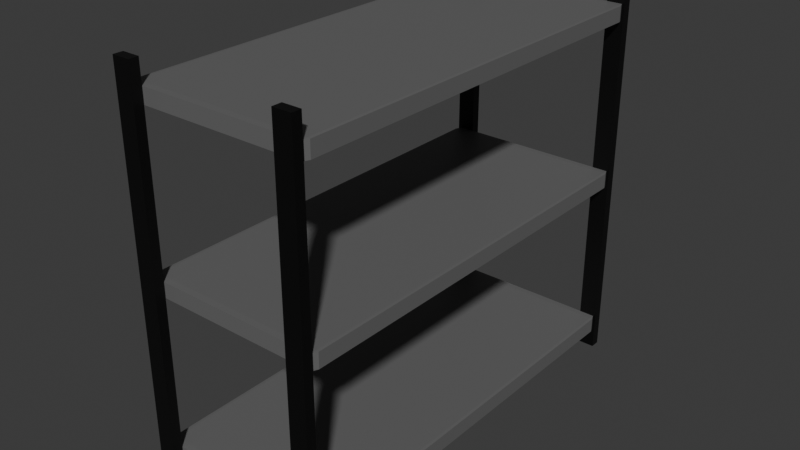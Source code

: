 # Source: Shelves.blend  (saved by Blender 4.5.90; exported with 4.5.12 LTS)
import bpy
from mathutils import Matrix  # noqa: F401  (used for matrix-valued properties, if any)

bpy.ops.wm.read_factory_settings(use_empty=True)
scene = bpy.context.scene
scene.name = 'Scene'

# ---- collections
col_shelf = bpy.data.collections.new('Shelf'); scene.collection.children.link(col_shelf)

# ---- materials (node trees are filled in below, after node groups)
mat_shelves = bpy.data.materials.new('Shelves')
mat_bars = bpy.data.materials.new('Bars')

# ---- material node trees
mat_shelves.use_nodes = True; mat_shelves.node_tree.nodes.clear()
_N = mat_shelves.node_tree.nodes; _L = mat_shelves.node_tree.links
n0 = _N.new('ShaderNodeBsdfPrincipled'); n0.name = 'Principled BSDF'; n0.location = (-118, 113)
n1 = _N.new('ShaderNodeOutputMaterial'); n1.name = 'Material Output'; n1.location = (282, 113)
n2 = _N.new('ShaderNodeRGB'); n2.name = 'RGB'; n2.location = (-358, 114)
n2.outputs[0].default_value = (0.14, 0.14, 0.14, 1.0)
_L.new(n0.outputs[0], n1.inputs[0])
_L.new(n2.outputs[0], n0.inputs[0])
n1.is_active_output = True
mat_bars.use_nodes = True; mat_bars.node_tree.nodes.clear()
_N = mat_bars.node_tree.nodes; _L = mat_bars.node_tree.links
n0 = _N.new('ShaderNodeBsdfPrincipled'); n0.name = 'Principled BSDF'; n0.location = (-200, 100)
n1 = _N.new('ShaderNodeOutputMaterial'); n1.name = 'Material Output'; n1.location = (200, 100)
n2 = _N.new('ShaderNodeRGB'); n2.name = 'RGB'; n2.location = (-423, 108)
n2.outputs[0].default_value = (0.0, 0.0, 0.0, 1.0)
_L.new(n0.outputs[0], n1.inputs[0])
_L.new(n2.outputs[0], n0.inputs[0])
n1.is_active_output = True

# ---- world
world_world = bpy.data.worlds.new('World'); scene.world = world_world
world_world.use_nodes = True; world_world.node_tree.nodes.clear()
_N = world_world.node_tree.nodes; _L = world_world.node_tree.links
n0 = _N.new('ShaderNodeOutputWorld'); n0.name = 'World Output'; n0.location = (200, 100)
n1 = _N.new('ShaderNodeBackground'); n1.name = 'Background'; n1.location = (-200, 100)
n1.inputs[0].default_value = (0.05088, 0.05088, 0.05088, 1.0)
_L.new(n1.outputs[0], n0.inputs[0])
n0.is_active_output = True
world_world.color = (0.05088, 0.05088, 0.05088)
world_world.sun_shadow_jitter_overblur = 0.0

# ---- meshes
me_cube_002 = bpy.data.meshes.new('Cube.002')
me_cube_002.from_pydata([(-1.321, -3.022, -0.1167), (-1.321, -3.115, -0.1132), (-1.362, -3.022, -0.1132), (-1.321, -3.115, 0.1132), (-1.321, -3.022, 0.1167), (-1.362, -3.022, 0.1132), (-1.321, 3.022, -0.1167), (-1.362, 3.022, -0.1132), (-1.321, 3.115, -0.1132), (-1.321, 3.022, 0.1167), (-1.321, 3.115, 0.1132), (-1.362, 3.022, 0.1132), (1.321, -3.022, -0.1167), (1.362, -3.022, -0.1132), (1.321, -3.115, -0.1132), (1.321, -3.022, 0.1167), (1.321, -3.115, 0.1132), (1.362, -3.022, 0.1132), (1.321, 3.022, -0.1167), (1.321, 3.115, -0.1132), (1.362, 3.022, -0.1132), (1.321, 3.022, 0.1167), (1.362, 3.022, 0.1132), (1.321, 3.115, 0.1132)], [], [(0, 1, 2), (3, 4, 5), (6, 7, 8), (9, 10, 11), (12, 13, 14), (15, 16, 17), (18, 19, 20), (21, 22, 23), (6, 0, 2, 7), (1, 3, 5, 2), (4, 9, 11, 5), (10, 8, 7, 11), (18, 6, 8, 19), (9, 21, 23, 10), (22, 20, 19, 23), (12, 18, 20, 13), (21, 15, 17, 22), (16, 14, 13, 17), (0, 12, 14, 1), (15, 4, 3, 16), (6, 18, 12, 0), (2, 5, 11, 7), (14, 16, 3, 1), (21, 9, 4, 15), (8, 10, 23, 19), (20, 22, 17, 13)])
_uv = me_cube_002.uv_layers.new(name='UVMap')
_uv.uv.foreach_set('vector', [0.2153, 0.0075, 0.2153, 0.0, 0.2186, 0.0075, 0.2219, 0.0, 0.2219, 0.0075, 0.2186, 0.0075, 0.2153, 0.4925, 0.2186, 0.4925, 0.2153, 0.5, 0.2219, 0.4925, 0.2219, 0.5, 0.2186, 0.4925, 0.003279, 0.0075, 0.0, 0.0075, 0.003279, 0.0, 0.434, 0.0075, 0.434, 0.0, 0.4373, 0.0075, 0.003279, 0.4925, 0.003279, 0.5, 0.0, 0.4925, 0.434, 0.4925, 0.4373, 0.4925, 0.434, 0.5, 0.2153, 0.4925, 0.2153, 0.0075, 0.2186, 0.0075, 0.2186, 0.4925, 0.7607, 0.4894, 0.7426, 0.4894, 0.7426, 0.4827, 0.7607, 0.4827, 0.2219, 0.0075, 0.2219, 0.4925, 0.2186, 0.4925, 0.2186, 0.0075, 0.7426, -1.342e-09, 0.7607, 2.946e-11, 0.7607, 0.008012, 0.7426, 0.008012, 0.003279, 0.4925, 0.2153, 0.4925, 0.2153, 0.5, 0.003279, 0.5, 0.2219, 0.4925, 0.434, 0.4925, 0.434, 0.5, 0.2219, 0.5, 0.7426, 0.9708, 0.7607, 0.9708, 0.7607, 0.9788, 0.7426, 0.9788, 0.003279, 0.0075, 0.003279, 0.4925, 0.0, 0.4925, 0.0, 0.0075, 0.434, 0.4925, 0.434, 0.0075, 0.4373, 0.0075, 0.4373, 0.4925, 0.7426, 0.4894, 0.7607, 0.4894, 0.7607, 0.4961, 0.7426, 0.4961, 0.2153, 0.0075, 0.003279, 0.0075, 0.003279, 0.0, 0.2153, 0.0, 0.434, 0.0075, 0.2219, 0.0075, 0.2219, 0.0, 0.434, 0.0, 0.2153, 0.4925, 0.003279, 0.4925, 0.003279, 0.0075, 0.2153, 0.0075, 0.7607, 0.4827, 0.7426, 0.4827, 0.7426, 0.008012, 0.7607, 0.008012, 0.8609, 0.2121, 0.8428, 0.2121, 0.8428, -3.345e-09, 0.8609, -1.973e-09, 0.434, 0.4925, 0.2219, 0.4925, 0.2219, 0.0075, 0.434, 0.0075, 0.8609, 0.4241, 0.8428, 0.4241, 0.8428, 0.2121, 0.8609, 0.2121, 0.7607, 0.9708, 0.7426, 0.9708, 0.7426, 0.4961, 0.7607, 0.4961])
me_cube_002.materials.append(mat_shelves)
me_cube_002.update()
me_cube_003 = bpy.data.meshes.new('Cube.003')
me_cube_003.from_pydata([(-1.321, -3.022, -0.1167), (-1.321, -3.115, -0.1132), (-1.362, -3.022, -0.1132), (-1.321, -3.115, 0.1132), (-1.321, -3.022, 0.1167), (-1.362, -3.022, 0.1132), (-1.321, 3.022, -0.1167), (-1.362, 3.022, -0.1132), (-1.321, 3.115, -0.1132), (-1.321, 3.022, 0.1167), (-1.321, 3.115, 0.1132), (-1.362, 3.022, 0.1132), (1.321, -3.022, -0.1167), (1.362, -3.022, -0.1132), (1.321, -3.115, -0.1132), (1.321, -3.022, 0.1167), (1.321, -3.115, 0.1132), (1.362, -3.022, 0.1132), (1.321, 3.022, -0.1167), (1.321, 3.115, -0.1132), (1.362, 3.022, -0.1132), (1.321, 3.022, 0.1167), (1.362, 3.022, 0.1132), (1.321, 3.115, 0.1132)], [], [(0, 1, 2), (3, 4, 5), (6, 7, 8), (9, 10, 11), (12, 13, 14), (15, 16, 17), (18, 19, 20), (21, 22, 23), (6, 0, 2, 7), (1, 3, 5, 2), (4, 9, 11, 5), (10, 8, 7, 11), (18, 6, 8, 19), (9, 21, 23, 10), (22, 20, 19, 23), (12, 18, 20, 13), (21, 15, 17, 22), (16, 14, 13, 17), (0, 12, 14, 1), (15, 4, 3, 16), (6, 18, 12, 0), (2, 5, 11, 7), (14, 16, 3, 1), (21, 9, 4, 15), (8, 10, 23, 19), (20, 22, 17, 13)])
_uv = me_cube_003.uv_layers.new(name='UVMap')
_uv.uv.foreach_set('vector', [0.6526, 0.0075, 0.6526, 0.0, 0.6559, 0.0075, 0.003279, 0.5, 0.003279, 0.5075, 0.0, 0.5075, 0.6526, 0.4925, 0.6559, 0.4925, 0.6526, 0.5, 0.003279, 0.9925, 0.003279, 1.0, 0.0, 0.9925, 0.4405, 0.0075, 0.4373, 0.0075, 0.4405, 0.0, 0.2153, 0.5075, 0.2153, 0.5, 0.2186, 0.5075, 0.4405, 0.4925, 0.4405, 0.5, 0.4373, 0.4925, 0.2153, 0.9925, 0.2186, 0.9925, 0.2153, 1.0, 0.6526, 0.4925, 0.6526, 0.0075, 0.6559, 0.0075, 0.6559, 0.4925, 0.7789, 0.4894, 0.7607, 0.4894, 0.7607, 0.4827, 0.7789, 0.4827, 0.003279, 0.5075, 0.003279, 0.9925, 0.0, 0.9925, 0.0, 0.5075, 0.7607, 2.946e-11, 0.7789, 1.401e-09, 0.7789, 0.008012, 0.7607, 0.008012, 0.4405, 0.4925, 0.6526, 0.4925, 0.6526, 0.5, 0.4405, 0.5, 0.003279, 0.9925, 0.2153, 0.9925, 0.2153, 1.0, 0.003279, 1.0, 0.7607, 0.9708, 0.7789, 0.9708, 0.7789, 0.9788, 0.7607, 0.9788, 0.4405, 0.0075, 0.4405, 0.4925, 0.4373, 0.4925, 0.4373, 0.0075, 0.2153, 0.9925, 0.2153, 0.5075, 0.2186, 0.5075, 0.2186, 0.9925, 0.7607, 0.4894, 0.7789, 0.4894, 0.7789, 0.4961, 0.7607, 0.4961, 0.6526, 0.0075, 0.4405, 0.0075, 0.4405, 0.0, 0.6526, 0.0, 0.2153, 0.5075, 0.003279, 0.5075, 0.003279, 0.5, 0.2153, 0.5, 0.6526, 0.4925, 0.4405, 0.4925, 0.4405, 0.0075, 0.6526, 0.0075, 0.7789, 0.4827, 0.7607, 0.4827, 0.7607, 0.008012, 0.7789, 0.008012, 0.8609, 0.6362, 0.8428, 0.6362, 0.8428, 0.4241, 0.8609, 0.4241, 0.2153, 0.9925, 0.003279, 0.9925, 0.003279, 0.5075, 0.2153, 0.5075, 0.8609, 0.8483, 0.8428, 0.8483, 0.8428, 0.6362, 0.8609, 0.6362, 0.7789, 0.9708, 0.7607, 0.9708, 0.7607, 0.4961, 0.7789, 0.4961])
me_cube_003.materials.append(mat_shelves)
me_cube_003.update()
me_cube_004 = bpy.data.meshes.new('Cube.004')
me_cube_004.from_pydata([(-0.07117, -0.135, -2.929), (-0.07117, -0.135, 2.929), (-0.07117, 0.135, -2.929), (-0.07117, 0.135, 2.929), (0.07117, -0.135, -2.929), (0.07117, -0.135, 2.929), (0.07117, 0.135, -2.929), (0.07117, 0.135, 2.929)], [], [(0, 1, 3, 2), (2, 3, 7, 6), (6, 7, 5, 4), (4, 5, 1, 0), (2, 6, 4, 0), (7, 3, 1, 5)])
_uv = me_cube_004.uv_layers.new(name='UVMap')
_uv.uv.foreach_set('vector', [0.6776, 0.4701, 0.6776, 0.0, 0.6992, 0.0, 0.6992, 0.4701, 0.8085, 0.4701, 0.8085, 0.0, 0.8199, 0.0, 0.8199, 0.4701, 0.6776, 0.9402, 0.6776, 0.4701, 0.6992, 0.4701, 0.6992, 0.9402, 0.8085, 0.9402, 0.8085, 0.4701, 0.8199, 0.4701, 0.8199, 0.9402, 0.8724, 0.4891, 0.8609, 0.4891, 0.8609, 0.4675, 0.8724, 0.4675, 0.8724, 0.5108, 0.8609, 0.5108, 0.8609, 0.4891, 0.8724, 0.4891])
me_cube_004.materials.append(mat_bars)
me_cube_004.update()
me_cube_009 = bpy.data.meshes.new('Cube.009')
me_cube_009.from_pydata([(-1.321, -3.022, -0.1167), (-1.321, -3.115, -0.1132), (-1.362, -3.022, -0.1132), (-1.321, -3.115, 0.1132), (-1.321, -3.022, 0.1167), (-1.362, -3.022, 0.1132), (-1.321, 3.022, -0.1167), (-1.362, 3.022, -0.1132), (-1.321, 3.115, -0.1132), (-1.321, 3.022, 0.1167), (-1.321, 3.115, 0.1132), (-1.362, 3.022, 0.1132), (1.321, -3.022, -0.1167), (1.362, -3.022, -0.1132), (1.321, -3.115, -0.1132), (1.321, -3.022, 0.1167), (1.321, -3.115, 0.1132), (1.362, -3.022, 0.1132), (1.321, 3.022, -0.1167), (1.321, 3.115, -0.1132), (1.362, 3.022, -0.1132), (1.321, 3.022, 0.1167), (1.362, 3.022, 0.1132), (1.321, 3.115, 0.1132)], [], [(0, 1, 2), (3, 4, 5), (6, 7, 8), (9, 10, 11), (12, 13, 14), (15, 16, 17), (18, 19, 20), (21, 22, 23), (6, 0, 2, 7), (1, 3, 5, 2), (4, 9, 11, 5), (10, 8, 7, 11), (18, 6, 8, 19), (9, 21, 23, 10), (22, 20, 19, 23), (12, 18, 20, 13), (21, 15, 17, 22), (16, 14, 13, 17), (0, 12, 14, 1), (15, 4, 3, 16), (6, 18, 12, 0), (2, 5, 11, 7), (14, 16, 3, 1), (21, 9, 4, 15), (8, 10, 23, 19), (20, 22, 17, 13)])
_uv = me_cube_009.uv_layers.new(name='UVMap')
_uv.uv.foreach_set('vector', [0.434, 0.5075, 0.434, 0.5, 0.4373, 0.5075, 0.4405, 0.5, 0.4405, 0.5075, 0.4373, 0.5075, 0.434, 0.9925, 0.4373, 0.9925, 0.434, 1.0, 0.4405, 0.9925, 0.4405, 1.0, 0.4373, 0.9925, 0.2219, 0.5075, 0.2186, 0.5075, 0.2219, 0.5, 0.6526, 0.5075, 0.6526, 0.5, 0.6559, 0.5075, 0.2219, 0.9925, 0.2219, 1.0, 0.2186, 0.9925, 0.6526, 0.9925, 0.6559, 0.9925, 0.6526, 1.0, 0.434, 0.9925, 0.434, 0.5075, 0.4373, 0.5075, 0.4373, 0.9925, 0.7971, 0.4894, 0.7789, 0.4894, 0.7789, 0.4827, 0.7971, 0.4827, 0.4405, 0.5075, 0.4405, 0.9925, 0.4373, 0.9925, 0.4373, 0.5075, 0.7789, 1.401e-09, 0.7971, 2.773e-09, 0.7971, 0.008012, 0.7789, 0.008012, 0.2219, 0.9925, 0.434, 0.9925, 0.434, 1.0, 0.2219, 1.0, 0.4405, 0.9925, 0.6526, 0.9925, 0.6526, 1.0, 0.4405, 1.0, 0.7789, 0.9708, 0.7971, 0.9708, 0.7971, 0.9788, 0.7789, 0.9788, 0.2219, 0.5075, 0.2219, 0.9925, 0.2186, 0.9925, 0.2186, 0.5075, 0.6526, 0.9925, 0.6526, 0.5075, 0.6559, 0.5075, 0.6559, 0.9925, 0.7789, 0.4894, 0.7971, 0.4894, 0.7971, 0.4961, 0.7789, 0.4961, 0.434, 0.5075, 0.2219, 0.5075, 0.2219, 0.5, 0.434, 0.5, 0.6526, 0.5075, 0.4405, 0.5075, 0.4405, 0.5, 0.6526, 0.5, 0.434, 0.9925, 0.2219, 0.9925, 0.2219, 0.5075, 0.434, 0.5075, 0.7971, 0.4827, 0.7789, 0.4827, 0.7789, 0.008012, 0.7971, 0.008012, 0.8791, 0.2121, 0.8609, 0.2121, 0.8609, -1.973e-09, 0.8791, -6.011e-10, 0.6526, 0.9925, 0.4405, 0.9925, 0.4405, 0.5075, 0.6526, 0.5075, 0.8791, 0.4241, 0.8609, 0.4241, 0.8609, 0.2121, 0.8791, 0.2121, 0.7971, 0.9708, 0.7789, 0.9708, 0.7789, 0.4961, 0.7971, 0.4961])
me_cube_009.materials.append(mat_shelves)
me_cube_009.update()
me_cube_011 = bpy.data.meshes.new('Cube.011')
me_cube_011.from_pydata([(-0.07117, -0.135, -2.929), (-0.07117, -0.135, 2.929), (-0.07117, 0.135, -2.929), (-0.07117, 0.135, 2.929), (0.07117, -0.135, -2.929), (0.07117, -0.135, 2.929), (0.07117, 0.135, -2.929), (0.07117, 0.135, 2.929)], [], [(0, 1, 3, 2), (2, 3, 7, 6), (6, 7, 5, 4), (4, 5, 1, 0), (2, 6, 4, 0), (7, 3, 1, 5)])
_uv = me_cube_011.uv_layers.new(name='UVMap')
_uv.uv.foreach_set('vector', [0.6992, 0.4701, 0.6992, 0.0, 0.7209, 0.0, 0.7209, 0.4701, 0.8199, 0.4701, 0.8199, 0.0, 0.8313, 0.0, 0.8313, 0.4701, 0.6992, 0.9402, 0.6992, 0.4701, 0.7209, 0.4701, 0.7209, 0.9402, 0.8199, 0.9402, 0.8199, 0.4701, 0.8313, 0.4701, 0.8313, 0.9402, 0.8724, 0.5325, 0.8609, 0.5325, 0.8609, 0.5108, 0.8724, 0.5108, 0.8724, 0.5541, 0.8609, 0.5541, 0.8609, 0.5325, 0.8724, 0.5325])
me_cube_011.materials.append(mat_bars)
me_cube_011.update()
me_cube_012 = bpy.data.meshes.new('Cube.012')
me_cube_012.from_pydata([(-0.07117, -0.135, -2.929), (-0.07117, -0.135, 2.929), (-0.07117, 0.135, -2.929), (-0.07117, 0.135, 2.929), (0.07117, -0.135, -2.929), (0.07117, -0.135, 2.929), (0.07117, 0.135, -2.929), (0.07117, 0.135, 2.929)], [], [(0, 1, 3, 2), (2, 3, 7, 6), (6, 7, 5, 4), (4, 5, 1, 0), (2, 6, 4, 0), (7, 3, 1, 5)])
_uv = me_cube_012.uv_layers.new(name='UVMap')
_uv.uv.foreach_set('vector', [0.7209, 0.4701, 0.7209, 0.0, 0.7426, 0.0, 0.7426, 0.4701, 0.8313, 0.4701, 0.8313, 0.0, 0.8428, 0.0, 0.8428, 0.4701, 0.7209, 0.9402, 0.7209, 0.4701, 0.7426, 0.4701, 0.7426, 0.9402, 0.8313, 0.9402, 0.8313, 0.4701, 0.8428, 0.4701, 0.8428, 0.9402, 0.8724, 0.5758, 0.8609, 0.5758, 0.8609, 0.5541, 0.8724, 0.5541, 0.8724, 0.5975, 0.8609, 0.5975, 0.8609, 0.5758, 0.8724, 0.5758])
me_cube_012.materials.append(mat_bars)
me_cube_012.update()
me_cube_013 = bpy.data.meshes.new('Cube.013')
me_cube_013.from_pydata([(-0.07117, -0.135, -2.929), (-0.07117, -0.135, 2.929), (-0.07117, 0.135, -2.929), (-0.07117, 0.135, 2.929), (0.07117, -0.135, -2.929), (0.07117, -0.135, 2.929), (0.07117, 0.135, -2.929), (0.07117, 0.135, 2.929)], [], [(0, 1, 3, 2), (2, 3, 7, 6), (6, 7, 5, 4), (4, 5, 1, 0), (2, 6, 4, 0), (7, 3, 1, 5)])
_uv = me_cube_013.uv_layers.new(name='UVMap')
_uv.uv.foreach_set('vector', [0.6559, 0.4701, 0.6559, 0.0, 0.6776, 0.0, 0.6776, 0.4701, 0.7971, 0.4701, 0.7971, 0.0, 0.8085, 0.0, 0.8085, 0.4701, 0.6559, 0.9402, 0.6559, 0.4701, 0.6776, 0.4701, 0.6776, 0.9402, 0.7971, 0.9402, 0.7971, 0.4701, 0.8085, 0.4701, 0.8085, 0.9402, 0.8724, 0.4458, 0.8609, 0.4458, 0.8609, 0.4241, 0.8724, 0.4241, 0.8724, 0.4675, 0.8609, 0.4675, 0.8609, 0.4458, 0.8724, 0.4458])
me_cube_013.materials.append(mat_bars)
me_cube_013.update()

# ---- objects
ob_shelf_middle = bpy.data.objects.new('Shelf Middle', me_cube_002)
ob_shelf_bottom = bpy.data.objects.new('Shelf Bottom', me_cube_003)
ob_side_1 = bpy.data.objects.new('Side 1', me_cube_004)
ob_shelf_top = bpy.data.objects.new('Shelf Top', me_cube_009)
ob_side_2 = bpy.data.objects.new('Side 2', me_cube_011)
ob_side_4 = bpy.data.objects.new('Side 4', me_cube_012)
ob_side_3 = bpy.data.objects.new('Side 3', me_cube_013)

# ---- transforms, parenting, visibility, modifiers, constraints
ob_shelf_middle.location = (0.0, 0.201, 2.361)
ob_shelf_bottom.location = (0.0, 0.201, -0.1178)
ob_side_1.location = (1.228, 3.382, 2.381)
ob_side_1.rotation_euler = (0.0, -0.0, 1.571)
ob_shelf_top.location = (0.0, 0.201, 4.853)
ob_side_2.location = (-1.238, 3.382, 2.381)
ob_side_2.rotation_euler = (0.0, -0.0, 1.571)
ob_side_4.location = (1.228, -2.99, 2.381)
ob_side_4.rotation_euler = (0.0, -0.0, 1.571)
ob_side_3.location = (-1.238, -2.99, 2.381)
ob_side_3.rotation_euler = (0.0, -0.0, 1.571)

# ---- collection membership
col_shelf.objects.link(ob_shelf_middle)
col_shelf.objects.link(ob_shelf_bottom)
col_shelf.objects.link(ob_side_1)
col_shelf.objects.link(ob_shelf_top)
col_shelf.objects.link(ob_side_2)
col_shelf.objects.link(ob_side_4)
col_shelf.objects.link(ob_side_3)

# ---- scene / render settings (as saved in the file)
scene.frame_start = 1; scene.frame_end = 250; scene.frame_set(1)
scene.render.engine = 'BLENDER_EEVEE_NEXT'
bpy.context.view_layer.update()

# ---- added for rendering (the .blend has no active camera and no usable light): camera, sun
cam_auto = bpy.data.cameras.new('AutoCamera')
cam_auto.lens = 50.0
cam_auto.sensor_width = 36.0
cam_auto.clip_end = 1000.0
ob_auto_camera = bpy.data.objects.new('AutoCamera', cam_auto)
scene.collection.objects.link(ob_auto_camera)
ob_auto_camera.location = (8.48607, -9.99352, 9.1745)
ob_auto_camera.rotation_euler = (1.09748, -7.21219e-08, 0.694738)
scene.camera = ob_auto_camera
light_auto_sun = bpy.data.lights.new('AutoSun', 'SUN')
light_auto_sun.energy = 3.0
light_auto_sun.angle = 0.0523599
ob_auto_sun = bpy.data.objects.new('AutoSun', light_auto_sun)
scene.collection.objects.link(ob_auto_sun)
ob_auto_sun.rotation_euler = (0.872665, 0.174533, 0.523599)
bpy.context.view_layer.update()
